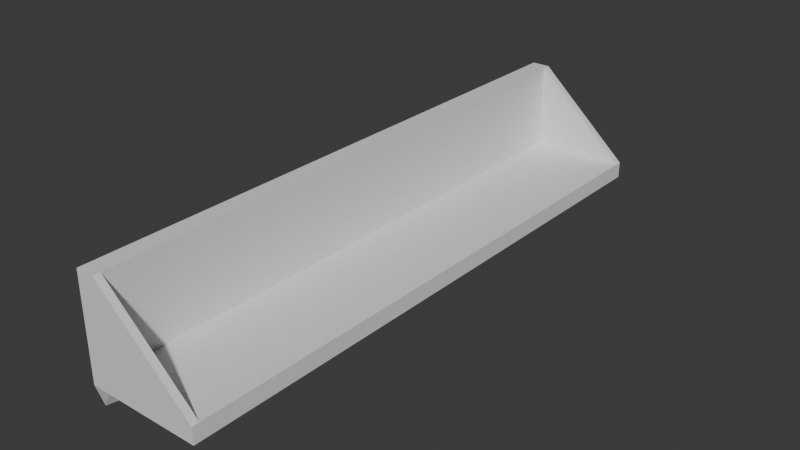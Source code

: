 # Source: Chair.blend  (saved by Blender 5.0.119; exported with 4.5.12 LTS)
import bpy
from mathutils import Matrix  # noqa: F401  (used for matrix-valued properties, if any)

bpy.ops.wm.read_factory_settings(use_empty=True)
scene = bpy.context.scene
scene.name = 'Scene'

# ---- collections
col_collection = bpy.data.collections.new('Collection'); scene.collection.children.link(col_collection)

# ---- materials (node trees are filled in below, after node groups)
mat_material = bpy.data.materials.new('Material')
mat_material.alpha_threshold = 0.0
mat_material.use_backface_culling_lightprobe_volume = False
mat_material.roughness = 0.5
mat_material.line_color = (0.0, 0.0, 0.0, 1.0)

# ---- material node trees
mat_material.use_nodes = True; mat_material.node_tree.nodes.clear()
_N = mat_material.node_tree.nodes; _L = mat_material.node_tree.links
n0 = _N.new('ShaderNodeOutputMaterial'); n0.name = 'Material Output'; n0.location = (200, 100)
n1 = _N.new('ShaderNodeBsdfPrincipled'); n1.name = 'Principled BSDF'; n1.location = (-200, 100)
_L.new(n1.outputs[0], n0.inputs[0])
n0.is_active_output = True

# ---- world
world_world = bpy.data.worlds.new('World'); scene.world = world_world
world_world.use_nodes = True; world_world.node_tree.nodes.clear()
_N = world_world.node_tree.nodes; _L = world_world.node_tree.links
n0 = _N.new('ShaderNodeOutputWorld'); n0.name = 'World Output'; n0.location = (200, 100)
n1 = _N.new('ShaderNodeBackground'); n1.name = 'Background'; n1.location = (-200, 100)
n1.inputs[0].default_value = (0.05088, 0.05088, 0.05088, 1.0)
_L.new(n1.outputs[0], n0.inputs[0])
n0.is_active_output = True
world_world.color = (0.05088, 0.05088, 0.05088)
world_world.sun_shadow_jitter_overblur = 0.0

# ---- meshes
me_cube = bpy.data.meshes.new('Cube')
me_cube.from_pydata([(1.0, 1.0, 1.0), (1.0, 1.0, -1.0), (1.0, -1.0, 1.0), (1.0, -1.0, -1.0), (-1.0, 1.0, 1.0), (-1.0, 1.0, -3.841), (-1.0, -1.0, 1.0), (-1.0, -1.0, -3.841), (-0.4341, 1.0, -1.0), (-0.6797, -1.0, 1.0), (-0.4341, -1.0, -1.0), (-0.6797, 1.0, 1.0), (-0.6797, -1.0, 11.54), (-1.0, -1.0, 11.54), (-1.0, 1.0, 11.54), (-0.6797, 1.0, 11.54), (-0.6797, 1.025, -1.0), (-1.0, 1.025, -1.0), (1.0, 1.025, 1.0), (1.0, 1.025, -1.0), (-1.0, -1.025, -1.0), (-1.0, -1.025, 1.0), (1.0, -1.025, 1.0), (1.0, -1.025, -1.0), (-1.0, 1.025, 1.0), (-0.6797, -1.025, 1.0), (-0.6797, -1.025, -1.0), (-0.6797, 1.025, 1.0), (-0.6797, -1.025, 11.54), (-1.0, -1.025, 11.54), (-1.0, 1.025, 11.54), (-0.6797, 1.025, 11.54)], [], [(9, 11, 15, 12), (12, 13, 29, 28), (7, 6, 4, 5), (8, 1, 3, 10), (1, 0, 2, 3), (5, 4, 24, 17), (4, 14, 30, 24), (5, 8, 10, 7), (1, 8, 16, 19), (0, 11, 9, 2), (15, 14, 13, 12), (3, 2, 22, 23), (13, 6, 21, 29), (4, 6, 13, 14), (26, 25, 21, 20), (16, 27, 18, 19), (17, 24, 27, 16), (23, 22, 25, 26), (21, 25, 28, 29), (27, 24, 30, 31), (2, 9, 25, 22), (7, 10, 26, 20), (14, 15, 31, 30), (10, 3, 23, 26), (8, 5, 17, 16), (15, 11, 27, 31), (0, 1, 19, 18), (11, 0, 18, 27), (9, 12, 28, 25), (6, 7, 20, 21), (12, 28, 22, 2), (28, 25, 22), (2, 9, 12), (18, 27, 31), (15, 11, 0), (0, 18, 31, 15)])
_uv = me_cube.uv_layers.new(name='UVMap')
_uv.uv.foreach_set('vector', [0.835, 0.75, 0.835, 0.5, 0.835, 0.5, 0.835, 0.75, 0.835, 0.75, 0.875, 0.75, 0.875, 0.75, 0.835, 0.75, 0.375, 0.0, 0.625, 0.0, 0.625, 0.25, 0.375, 0.25, 0.165, 0.5, 0.375, 0.5, 0.375, 0.75, 0.165, 0.75, 0.375, 0.5, 0.625, 0.5, 0.625, 0.75, 0.375, 0.75, 0.375, 0.25, 0.625, 0.25, 0.625, 0.25, 0.375, 0.25, 0.625, 0.25, 0.625, 0.25, 0.625, 0.25, 0.625, 0.25, 0.125, 0.5, 0.165, 0.5, 0.165, 0.75, 0.125, 0.75, 0.375, 0.5, 0.165, 0.5, 0.165, 0.5, 0.375, 0.5, 0.625, 0.5, 0.835, 0.5, 0.835, 0.75, 0.625, 0.75, 0.835, 0.5, 0.875, 0.5, 0.875, 0.75, 0.835, 0.75, 0.375, 0.75, 0.625, 0.75, 0.625, 0.75, 0.375, 0.75, 0.625, 0.0, 0.625, 0.0, 0.625, 0.0, 0.625, 0.0, 0.625, 0.25, 0.625, 0.0, 0.625, 0.0, 0.625, 0.25, 0.375, 0.96, 0.625, 0.96, 0.625, 1.0, 0.375, 1.0, 0.375, 0.29, 0.625, 0.29, 0.625, 0.5, 0.375, 0.5, 0.375, 0.25, 0.625, 0.25, 0.625, 0.29, 0.375, 0.29, 0.375, 0.75, 0.625, 0.75, 0.625, 0.96, 0.375, 0.96, 0.625, 1.0, 0.625, 0.96, 0.625, 0.96, 0.625, 1.0, 0.625, 0.29, 0.625, 0.25, 0.625, 0.25, 0.625, 0.29, 0.625, 0.75, 0.835, 0.75, 0.835, 0.75, 0.625, 0.75, 0.125, 0.75, 0.165, 0.75, 0.165, 0.75, 0.125, 0.75, 0.875, 0.5, 0.835, 0.5, 0.835, 0.5, 0.875, 0.5, 0.165, 0.75, 0.375, 0.75, 0.375, 0.75, 0.165, 0.75, 0.165, 0.5, 0.125, 0.5, 0.125, 0.5, 0.165, 0.5, 0.835, 0.5, 0.835, 0.5, 0.835, 0.5, 0.835, 0.5, 0.625, 0.5, 0.375, 0.5, 0.375, 0.5, 0.625, 0.5, 0.835, 0.5, 0.625, 0.5, 0.625, 0.5, 0.835, 0.5, 0.835, 0.75, 0.835, 0.75, 0.835, 0.75, 0.835, 0.75, 0.625, 0.0, 0.375, 0.0, 0.375, 0.0, 0.625, 0.0, 0.835, 0.75, 0.835, 0.75, 0.625, 0.75, 0.625, 0.75, 0.835, 0.75, 0.625, 0.96, 0.625, 0.75, 0.625, 0.75, 0.835, 0.75, 0.835, 0.75, 0.625, 0.5, 0.625, 0.29, 0.625, 0.29, 0.835, 0.5, 0.835, 0.5, 0.625, 0.5, 0.625, 0.5, 0.625, 0.5, 0.835, 0.5, 0.835, 0.5])
me_cube.materials.append(mat_material)
me_cube.use_mirror_vertex_groups = False
me_cube.update()

# ---- objects
ob_cube = bpy.data.objects.new('Cube', me_cube)

# ---- transforms, parenting, visibility, modifiers, constraints
ob_cube.location = (0.0, 0.0, 0.0)
ob_cube.scale = (1.0, 5.042, 0.1429)
ob_cube.lock_rotations_4d = False
ob_cube.empty_display_type = 'ARROWS'
ob_cube.lineart.crease_threshold = 0.0

# ---- collection membership
col_collection.objects.link(ob_cube)

# ---- scene / render settings (as saved in the file)
scene.frame_start = 1; scene.frame_end = 250; scene.frame_set(1)
scene.render.engine = 'BLENDER_EEVEE_NEXT'
scene.render.bake_bias = 0.0
scene.render.bake_samples = 0
scene.cycles.sampling_pattern = 'TABULATED_SOBOL'
scene.eevee.use_volume_custom_range = False
bpy.context.view_layer.update()

# ---- added for rendering (the .blend has no active camera and no usable light): camera, sun
cam_auto = bpy.data.cameras.new('AutoCamera')
cam_auto.lens = 50.0
cam_auto.sensor_width = 36.0
cam_auto.clip_end = 1000.0
ob_auto_camera = bpy.data.objects.new('AutoCamera', cam_auto)
scene.collection.objects.link(ob_auto_camera)
ob_auto_camera.location = (9.95327, -11.9439, 8.51266)
ob_auto_camera.rotation_euler = (1.09748, -7.21219e-08, 0.694738)
scene.camera = ob_auto_camera
light_auto_sun = bpy.data.lights.new('AutoSun', 'SUN')
light_auto_sun.energy = 3.0
light_auto_sun.angle = 0.0523599
ob_auto_sun = bpy.data.objects.new('AutoSun', light_auto_sun)
scene.collection.objects.link(ob_auto_sun)
ob_auto_sun.rotation_euler = (0.872665, 0.174533, 0.523599)
bpy.context.view_layer.update()
